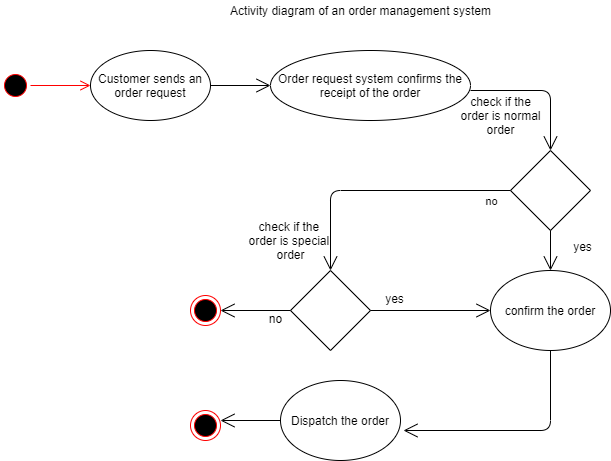

The diagram above was exported from draw.io. Its source (the exported page's mxGraphModel, read from the mxfile embedded in the PNG):
<mxGraphModel dx="518" dy="445" grid="1" gridSize="10" guides="1" tooltips="1" connect="1" arrows="1" fold="1" page="1" pageScale="1" pageWidth="1169" pageHeight="826" background="#ffffff" math="0" shadow="0">
  <root>
    <mxCell id="0" />
    <mxCell id="1" parent="0" />
    <mxCell id="RLK0MMYWsCs2qm8ssGRe-42" value="" style="ellipse;html=1;shape=startState;fillColor=#000000;strokeColor=#ff0000;align=center;" vertex="1" parent="1">
      <mxGeometry x="170" y="80" width="30" height="30" as="geometry" />
    </mxCell>
    <mxCell id="RLK0MMYWsCs2qm8ssGRe-43" value="" style="edgeStyle=orthogonalEdgeStyle;html=1;verticalAlign=bottom;endArrow=open;endSize=8;strokeColor=#ff0000;" edge="1" source="RLK0MMYWsCs2qm8ssGRe-42" parent="1">
      <mxGeometry relative="1" as="geometry">
        <mxPoint x="260" y="95" as="targetPoint" />
      </mxGeometry>
    </mxCell>
    <mxCell id="RLK0MMYWsCs2qm8ssGRe-45" value="Customer sends an order request" style="ellipse;whiteSpace=wrap;html=1;align=center;" vertex="1" parent="1">
      <mxGeometry x="260" y="60" width="120" height="70" as="geometry" />
    </mxCell>
    <mxCell id="RLK0MMYWsCs2qm8ssGRe-46" value="" style="endArrow=open;endFill=1;endSize=12;html=1;exitX=1;exitY=0.5;exitDx=0;exitDy=0;" edge="1" parent="1" source="RLK0MMYWsCs2qm8ssGRe-45">
      <mxGeometry width="160" relative="1" as="geometry">
        <mxPoint x="380" y="100" as="sourcePoint" />
        <mxPoint x="440" y="95" as="targetPoint" />
      </mxGeometry>
    </mxCell>
    <mxCell id="RLK0MMYWsCs2qm8ssGRe-47" value="Order request system confirms the receipt of the order" style="ellipse;whiteSpace=wrap;html=1;align=center;" vertex="1" parent="1">
      <mxGeometry x="440" y="60" width="200" height="70" as="geometry" />
    </mxCell>
    <mxCell id="RLK0MMYWsCs2qm8ssGRe-48" value="" style="endArrow=open;endFill=1;endSize=12;html=1;" edge="1" parent="1">
      <mxGeometry width="160" relative="1" as="geometry">
        <mxPoint x="640" y="100" as="sourcePoint" />
        <mxPoint x="720" y="160" as="targetPoint" />
        <Array as="points">
          <mxPoint x="720" y="100" />
        </Array>
      </mxGeometry>
    </mxCell>
    <mxCell id="RLK0MMYWsCs2qm8ssGRe-49" value="" style="rhombus;whiteSpace=wrap;html=1;align=center;" vertex="1" parent="1">
      <mxGeometry x="680" y="160" width="80" height="80" as="geometry" />
    </mxCell>
    <mxCell id="RLK0MMYWsCs2qm8ssGRe-50" value="" style="endArrow=open;endFill=1;endSize=12;html=1;exitX=0;exitY=0.5;exitDx=0;exitDy=0;" edge="1" parent="1" source="RLK0MMYWsCs2qm8ssGRe-49">
      <mxGeometry width="160" relative="1" as="geometry">
        <mxPoint x="650" y="110" as="sourcePoint" />
        <mxPoint x="500" y="280" as="targetPoint" />
        <Array as="points">
          <mxPoint x="500" y="200" />
        </Array>
      </mxGeometry>
    </mxCell>
    <mxCell id="RLK0MMYWsCs2qm8ssGRe-65" value="no" style="edgeLabel;html=1;align=center;verticalAlign=middle;resizable=0;points=[];" vertex="1" connectable="0" parent="RLK0MMYWsCs2qm8ssGRe-50">
      <mxGeometry x="-0.7692" y="5" relative="1" as="geometry">
        <mxPoint x="10" y="5" as="offset" />
      </mxGeometry>
    </mxCell>
    <mxCell id="RLK0MMYWsCs2qm8ssGRe-51" value="" style="rhombus;whiteSpace=wrap;html=1;align=center;" vertex="1" parent="1">
      <mxGeometry x="460" y="280" width="80" height="80" as="geometry" />
    </mxCell>
    <mxCell id="RLK0MMYWsCs2qm8ssGRe-52" value="confirm the order" style="ellipse;whiteSpace=wrap;html=1;align=center;" vertex="1" parent="1">
      <mxGeometry x="660" y="280" width="120" height="80" as="geometry" />
    </mxCell>
    <mxCell id="RLK0MMYWsCs2qm8ssGRe-53" value="" style="endArrow=open;endFill=1;endSize=12;html=1;exitX=0.5;exitY=1;exitDx=0;exitDy=0;entryX=0.5;entryY=0;entryDx=0;entryDy=0;" edge="1" parent="1" source="RLK0MMYWsCs2qm8ssGRe-49" target="RLK0MMYWsCs2qm8ssGRe-52">
      <mxGeometry width="160" relative="1" as="geometry">
        <mxPoint x="730" y="240" as="sourcePoint" />
        <mxPoint x="790" y="240" as="targetPoint" />
      </mxGeometry>
    </mxCell>
    <mxCell id="RLK0MMYWsCs2qm8ssGRe-54" style="edgeStyle=orthogonalEdgeStyle;rounded=0;orthogonalLoop=1;jettySize=auto;html=1;exitX=0.5;exitY=1;exitDx=0;exitDy=0;" edge="1" parent="1" source="RLK0MMYWsCs2qm8ssGRe-52" target="RLK0MMYWsCs2qm8ssGRe-52">
      <mxGeometry relative="1" as="geometry" />
    </mxCell>
    <mxCell id="RLK0MMYWsCs2qm8ssGRe-55" value="" style="endArrow=open;endFill=1;endSize=12;html=1;exitX=1;exitY=0.5;exitDx=0;exitDy=0;entryX=0;entryY=0.5;entryDx=0;entryDy=0;" edge="1" parent="1" target="RLK0MMYWsCs2qm8ssGRe-52">
      <mxGeometry width="160" relative="1" as="geometry">
        <mxPoint x="540" y="320" as="sourcePoint" />
        <mxPoint x="600" y="320" as="targetPoint" />
      </mxGeometry>
    </mxCell>
    <mxCell id="RLK0MMYWsCs2qm8ssGRe-56" value="Dispatch the order" style="ellipse;whiteSpace=wrap;html=1;align=center;" vertex="1" parent="1">
      <mxGeometry x="450" y="390" width="120" height="80" as="geometry" />
    </mxCell>
    <mxCell id="RLK0MMYWsCs2qm8ssGRe-57" value="" style="endArrow=open;endFill=1;endSize=12;html=1;" edge="1" parent="1">
      <mxGeometry width="160" relative="1" as="geometry">
        <mxPoint x="720" y="360" as="sourcePoint" />
        <mxPoint x="573" y="440" as="targetPoint" />
        <Array as="points">
          <mxPoint x="720" y="440" />
        </Array>
      </mxGeometry>
    </mxCell>
    <mxCell id="RLK0MMYWsCs2qm8ssGRe-58" value="" style="ellipse;html=1;shape=endState;fillColor=#000000;strokeColor=#ff0000;align=center;" vertex="1" parent="1">
      <mxGeometry x="360" y="305" width="30" height="30" as="geometry" />
    </mxCell>
    <mxCell id="RLK0MMYWsCs2qm8ssGRe-59" value="" style="ellipse;html=1;shape=endState;fillColor=#000000;strokeColor=#ff0000;align=center;" vertex="1" parent="1">
      <mxGeometry x="360" y="420" width="30" height="30" as="geometry" />
    </mxCell>
    <mxCell id="RLK0MMYWsCs2qm8ssGRe-60" value="" style="endArrow=open;endFill=1;endSize=12;html=1;" edge="1" parent="1">
      <mxGeometry width="160" relative="1" as="geometry">
        <mxPoint x="460" y="320" as="sourcePoint" />
        <mxPoint x="390" y="320" as="targetPoint" />
      </mxGeometry>
    </mxCell>
    <mxCell id="RLK0MMYWsCs2qm8ssGRe-61" value="" style="endArrow=open;endFill=1;endSize=12;html=1;entryX=0;entryY=0.5;entryDx=0;entryDy=0;exitX=0;exitY=0.5;exitDx=0;exitDy=0;" edge="1" parent="1" source="RLK0MMYWsCs2qm8ssGRe-56">
      <mxGeometry width="160" relative="1" as="geometry">
        <mxPoint x="550" y="430" as="sourcePoint" />
        <mxPoint x="390" y="430" as="targetPoint" />
      </mxGeometry>
    </mxCell>
    <mxCell id="RLK0MMYWsCs2qm8ssGRe-62" value="yes" style="text;html=1;align=center;verticalAlign=middle;resizable=0;points=[];autosize=1;" vertex="1" parent="1">
      <mxGeometry x="549" y="298" width="30" height="20" as="geometry" />
    </mxCell>
    <mxCell id="RLK0MMYWsCs2qm8ssGRe-63" value="no" style="text;html=1;align=center;verticalAlign=middle;resizable=0;points=[];autosize=1;" vertex="1" parent="1">
      <mxGeometry x="430" y="318" width="30" height="20" as="geometry" />
    </mxCell>
    <mxCell id="RLK0MMYWsCs2qm8ssGRe-64" value="check if the &lt;br&gt;order is special &lt;br&gt;order" style="text;html=1;align=center;verticalAlign=middle;resizable=0;points=[];autosize=1;" vertex="1" parent="1">
      <mxGeometry x="410" y="225" width="100" height="50" as="geometry" />
    </mxCell>
    <mxCell id="RLK0MMYWsCs2qm8ssGRe-66" value="yes" style="text;html=1;align=center;verticalAlign=middle;resizable=0;points=[];autosize=1;" vertex="1" parent="1">
      <mxGeometry x="737" y="246" width="30" height="20" as="geometry" />
    </mxCell>
    <mxCell id="RLK0MMYWsCs2qm8ssGRe-67" value="check if the&lt;br&gt;order is normal&lt;br&gt;order" style="text;html=1;align=center;verticalAlign=middle;resizable=0;points=[];autosize=1;" vertex="1" parent="1">
      <mxGeometry x="620" y="100" width="100" height="50" as="geometry" />
    </mxCell>
    <mxCell id="RLK0MMYWsCs2qm8ssGRe-68" value="Activity diagram of an order management system" style="text;html=1;align=center;verticalAlign=middle;resizable=0;points=[];autosize=1;" vertex="1" parent="1">
      <mxGeometry x="390" y="10" width="280" height="20" as="geometry" />
    </mxCell>
  </root>
</mxGraphModel>